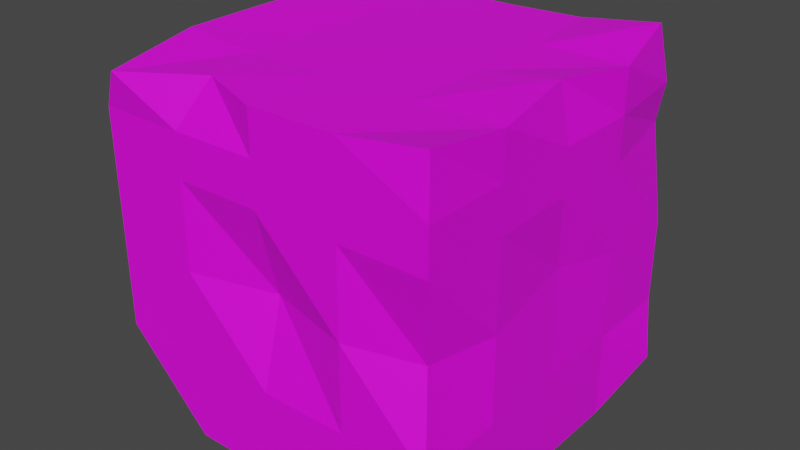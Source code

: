 # Source: brick.blend  (saved by Blender 2.93.21; exported with 4.5.12 LTS)
import bpy
from mathutils import Matrix  # noqa: F401  (used for matrix-valued properties, if any)

bpy.ops.wm.read_factory_settings(use_empty=True)
scene = bpy.context.scene
scene.name = 'Scene'

# ---- collections
col_collection = bpy.data.collections.new('Collection'); scene.collection.children.link(col_collection)

# ---- images (referenced by path relative to the original .blend; pixels are not part of the script)
import os
ASSET_DIR = os.environ.get("B2B_ASSET_DIR", "")  # directory of the original .blend (textures are referenced by path, not embedded)
HERE = os.path.dirname(os.path.abspath(__file__))  # packed textures are extracted next to this script under _unpacked/

def load_image(name, relpath, width, height, colorspace="sRGB"):
    """Load a texture the original file referenced (path relative to the .blend, or extracted next to this script)."""
    p = next((c for c in (os.path.join(HERE, relpath), os.path.join(ASSET_DIR, relpath)) if relpath and os.path.exists(c)), "")
    if p:
        img = bpy.data.images.load(p, check_existing=True)
        img.name = name
    else:  # same state as the original file: an image datablock whose file is absent (Cycles renders it pink)
        img = bpy.data.images.new(name, width, height)
        img.source = "FILE"
        img.filepath = "//" + (relpath or name)
    img.colorspace_settings.name = colorspace
    return img
img_material_001_base_color = load_image('Material.001 Base Color', '', 1024, 1024, 'sRGB')

# ---- materials (node trees are filled in below, after node groups)
mat_material_001 = bpy.data.materials.new('Material.001')
mat_material_001.use_transparent_shadow = False

# ---- material node trees
mat_material_001.use_nodes = True; mat_material_001.node_tree.nodes.clear()
_N = mat_material_001.node_tree.nodes; _L = mat_material_001.node_tree.links
n0 = _N.new('ShaderNodeBsdfPrincipled'); n0.name = 'Principled BSDF'; n0.location = (10, 300)
n0.distribution = 'GGX'
n0.subsurface_method = 'BURLEY'
n0.inputs[3].default_value = 1.45
n0.inputs[27].default_value = (0.0, 0.0, 0.0, 1.0)
n0.inputs[28].default_value = 1.0
n1 = _N.new('ShaderNodeOutputMaterial'); n1.name = 'Material Output'; n1.location = (300, 300)
n2 = _N.new('ShaderNodeTexImage'); n2.name = 'Image Texture'; n2.location = (-280, 280)
n2.image = img_material_001_base_color
_L.new(n0.outputs[0], n1.inputs[0])
_L.new(n2.outputs[0], n0.inputs[0])
n1.is_active_output = True

# ---- world
world_world = bpy.data.worlds.new('World'); scene.world = world_world
world_world.use_nodes = True; world_world.node_tree.nodes.clear()
_N = world_world.node_tree.nodes; _L = world_world.node_tree.links
n0 = _N.new('ShaderNodeOutputWorld'); n0.name = 'World Output'; n0.location = (300, 300)
n1 = _N.new('ShaderNodeBackground'); n1.name = 'Background'; n1.location = (10, 300)
n1.inputs[0].default_value = (0.05088, 0.05088, 0.05088, 1.0)
_L.new(n1.outputs[0], n0.inputs[0])
n0.is_active_output = True
world_world.color = (0.05088, 0.05088, 0.05088)
world_world.use_sun_shadow = False
world_world.sun_shadow_jitter_overblur = 0.0

# ---- meshes
me_cube_001 = bpy.data.meshes.new('Cube.001')
me_cube_001.from_pydata([(-0.6211, -0.7915, -1.0), (-0.8963, -1.034, 0.962), (-1.0, 1.0, -0.9307), (-0.9596, 0.8566, 1.06), (1.0, -1.0, -0.8562), (0.9682, -0.9618, 1.048), (1.07, 0.9191, -0.8149), (0.918, 0.9519, 1.087), (-1.0, -1.0, 0.0), (-1.0, 1.0, 0.0), (1.0, 1.0, 0.0), (0.9135, -0.8879, 0.0), (-0.05083, 1.0, -1.0), (0.0, 1.0, 1.0), (0.0, -1.0, -1.0), (0.0, -1.0, 1.0), (0.0, -0.8688, 0.0), (-0.07177, 0.9436, 0.06166), (-1.0, 1.0, -0.5), (1.0, 1.0, -0.5), (1.0, -1.0, -0.5), (-1.0, -1.0, -0.5), (0.0, 1.0, -0.5), (0.0, -1.0, -0.5), (-1.0, -1.0, 0.5), (-1.0, 1.0, 0.5), (0.9213, 0.996, 0.5501), (1.0, -1.0, 0.5), (0.0, -1.0, 0.5), (0.0, 1.0, 0.5), (0.4076, 1.024, 1.003), (0.5, -1.0, -1.0), (0.5, 1.0, 0.0), (0.4988, 0.9823, -0.8891), (0.5, -1.0, 1.0), (0.5, -1.0, 0.0), (0.5, -1.0, -0.5), (0.5, 1.0, -0.5), (0.5, -1.0, 0.5), (0.5, 1.0, 0.5), (-0.5, 0.908, -0.9267), (-0.3638, -0.874, 1.018), (-0.5, -1.0, 0.0), (-0.5, 1.0, 1.0), (-0.5, -1.0, -1.0), (-0.5, 1.0, 0.0), (-0.5, 1.0, -0.5), (-0.5, -1.0, -0.5), (-0.5, 1.0, 0.5), (-0.5, -1.0, 0.5), (-1.0, 0.0, -1.0), (-0.9585, -0.002264, 1.042), (1.0, 0.0, -1.0), (0.9234, 0.03238, 1.044), (0.9612, 0.04761, 0.09828), (-1.0, 0.0, 0.0), (0.0, 0.0, 1.0), (0.0, 0.0, -1.0), (-1.0, 0.0, -0.5), (1.0, 0.0, -0.5), (1.0, 0.0, 0.5), (-1.0, 0.0, 0.5), (0.5, 0.0, 1.0), (0.5, 0.0, -1.0), (-0.5, 0.0, -1.0), (-0.5, 0.0, 1.0), (-0.8586, -0.3368, -1.005), (1.0, -0.5, 1.0), (1.0, -0.5, 0.0), (0.0, -0.5, 1.0), (0.0, -0.5, -1.0), (1.0, -0.5, -0.5), (1.0, -0.5, 0.5), (0.5, -0.5, 1.0), (0.5, -0.5, -1.0), (-0.5, -0.5, -1.0), (-0.5, -0.5, 1.0), (-0.9632, -0.4758, 1.033), (1.0, -0.5, -0.6882), (-1.0, -0.5, 0.0), (-1.0, -0.5, -0.5), (-1.0, -0.5, 0.5), (-0.9703, 0.4408, 1.038), (1.0, 0.5, -1.0), (-0.9534, 0.4355, 0.09562), (-1.0, 0.5, -0.5), (-1.0, 0.5, 0.5), (-1.022, 0.4655, -0.8461), (1.0, 0.5, 1.0), (1.0, 0.5, 0.0), (0.0, 0.5, 1.0), (0.0, 0.5, -1.0), (1.0, 0.5, -0.5), (1.0, 0.5, 0.5), (0.5, 0.5, 1.0), (0.5, 0.5, -1.0), (-0.5, 0.5, -1.0), (-0.5, 0.5, 1.0), (-1.0, -1.0, 0.75), (-1.0, 1.0, 0.75), (0.9606, 0.998, 0.7751), (1.0, -1.0, 0.75), (0.0, -1.0, 0.75), (0.0, 1.0, 0.75), (0.5, -1.0, 0.75), (0.5, 1.0, 0.75), (-0.5, 1.0, 0.75), (-0.5, -1.0, 0.75), (1.0, 0.0, 0.75), (-1.0, 0.0, 0.75), (-1.0, -0.5, 0.75), (1.0, -0.5, 0.75), (1.0, 0.5, 0.75), (-1.0, 0.5, 0.75)], [], [(113, 82, 3, 99), (105, 30, 7, 100), (111, 67, 5, 101), (107, 41, 1, 98), (74, 78, 4, 31), (76, 77, 1, 41), (47, 42, 8, 21), (71, 68, 11, 20), (37, 32, 10, 19), (85, 84, 9, 18), (46, 45, 17, 22), (36, 35, 16, 23), (73, 69, 15, 34), (75, 70, 14, 44), (104, 34, 15, 102), (106, 43, 13, 103), (31, 36, 23, 14), (40, 46, 22, 12), (87, 85, 18, 2), (33, 37, 19, 6), (78, 71, 20, 4), (44, 47, 21, 0), (45, 48, 29, 17), (35, 38, 28, 16), (42, 49, 24, 8), (68, 72, 27, 11), (32, 39, 26, 10), (84, 86, 25, 9), (17, 29, 39, 32), (11, 27, 38, 35), (12, 22, 37, 33), (4, 20, 36, 31), (101, 5, 34, 104), (67, 73, 34, 5), (20, 11, 35, 36), (22, 17, 32, 37), (70, 74, 31, 14), (103, 13, 30, 105), (16, 28, 49, 42), (9, 25, 48, 45), (14, 23, 47, 44), (2, 18, 46, 40), (99, 3, 43, 106), (66, 75, 44, 0), (18, 9, 45, 46), (23, 16, 42, 47), (69, 76, 41, 15), (102, 15, 41, 107), (90, 97, 65, 56), (87, 96, 64, 50), (91, 95, 63, 57), (88, 94, 62, 53), (79, 81, 61, 55), (89, 93, 60, 54), (83, 92, 59, 52), (66, 80, 58, 50), (96, 91, 57, 64), (94, 90, 56, 62), (80, 79, 55, 58), (92, 89, 54, 59), (97, 82, 51, 65), (95, 83, 52, 63), (112, 88, 53, 108), (110, 77, 51, 109), (98, 1, 77, 110), (21, 8, 79, 80), (0, 21, 80, 66), (8, 24, 81, 79), (56, 65, 76, 69), (50, 64, 75, 66), (57, 63, 74, 70), (53, 62, 73, 67), (54, 60, 72, 68), (52, 59, 71, 78), (64, 57, 70, 75), (62, 56, 69, 73), (59, 54, 68, 71), (65, 51, 77, 76), (63, 52, 78, 74), (108, 53, 67, 111), (100, 7, 88, 112), (33, 6, 83, 95), (43, 3, 82, 97), (19, 10, 89, 92), (30, 13, 90, 94), (40, 12, 91, 96), (6, 19, 92, 83), (10, 26, 93, 89), (7, 30, 94, 88), (12, 33, 95, 91), (2, 40, 96, 87), (13, 43, 97, 90), (55, 61, 86, 84), (50, 58, 85, 87), (58, 55, 84, 85), (109, 51, 82, 113), (61, 109, 113, 86), (26, 100, 112, 93), (60, 108, 111, 72), (24, 98, 110, 81), (81, 110, 109, 61), (93, 112, 108, 60), (28, 102, 107, 49), (25, 99, 106, 48), (29, 103, 105, 39), (27, 101, 104, 38), (48, 106, 103, 29), (38, 104, 102, 28), (49, 107, 98, 24), (72, 111, 101, 27), (39, 105, 100, 26), (86, 113, 99, 25)])
_uv = me_cube_001.uv_layers.new(name='UVMap')
_uv.uv.foreach_set('vector', [0.5938, 0.1875, 0.625, 0.1875, 0.625, 0.25, 0.5938, 0.25, 0.5938, 0.4375, 0.625, 0.4375, 0.625, 0.5, 0.5938, 0.5, 0.5938, 0.6875, 0.625, 0.6875, 0.625, 0.75, 0.5938, 0.75, 0.5938, 0.9375, 0.625, 0.9375, 0.625, 1.0, 0.5938, 1.0, 0.3125, 0.6875, 0.375, 0.6875, 0.375, 0.75, 0.3125, 0.75, 0.8125, 0.6875, 0.875, 0.6875, 0.875, 0.75, 0.8125, 0.75, 0.4375, 0.9375, 0.5, 0.9375, 0.5, 1.0, 0.4375, 1.0, 0.4375, 0.6875, 0.5, 0.6875, 0.5, 0.75, 0.4375, 0.75, 0.4375, 0.4375, 0.5, 0.4375, 0.5, 0.5, 0.4375, 0.5, 0.4375, 0.1875, 0.5, 0.1875, 0.5, 0.25, 0.4375, 0.25, 0.4375, 0.3125, 0.5, 0.3125, 0.5, 0.375, 0.4375, 0.375, 0.4375, 0.8125, 0.5, 0.8125, 0.5, 0.875, 0.4375, 0.875, 0.6875, 0.6875, 0.75, 0.6875, 0.75, 0.75, 0.6875, 0.75, 0.1875, 0.6875, 0.25, 0.6875, 0.25, 0.75, 0.1875, 0.75, 0.5938, 0.8125, 0.625, 0.8125, 0.625, 0.875, 0.5938, 0.875, 0.5938, 0.3125, 0.625, 0.3125, 0.625, 0.375, 0.5938, 0.375, 0.375, 0.8125, 0.4375, 0.8125, 0.4375, 0.875, 0.375, 0.875, 0.375, 0.3125, 0.4375, 0.3125, 0.4375, 0.375, 0.375, 0.375, 0.375, 0.1875, 0.4375, 0.1875, 0.4375, 0.25, 0.375, 0.25, 0.375, 0.4375, 0.4375, 0.4375, 0.4375, 0.5, 0.375, 0.5, 0.375, 0.6875, 0.4375, 0.6875, 0.4375, 0.75, 0.375, 0.75, 0.375, 0.9375, 0.4375, 0.9375, 0.4375, 1.0, 0.375, 1.0, 0.5, 0.3125, 0.5625, 0.3125, 0.5625, 0.375, 0.5, 0.375, 0.5, 0.8125, 0.5625, 0.8125, 0.5625, 0.875, 0.5, 0.875, 0.5, 0.9375, 0.5625, 0.9375, 0.5625, 1.0, 0.5, 1.0, 0.5, 0.6875, 0.5625, 0.6875, 0.5625, 0.75, 0.5, 0.75, 0.5, 0.4375, 0.5625, 0.4375, 0.5625, 0.5, 0.5, 0.5, 0.5, 0.1875, 0.5625, 0.1875, 0.5625, 0.25, 0.5, 0.25, 0.5, 0.375, 0.5625, 0.375, 0.5625, 0.4375, 0.5, 0.4375, 0.5, 0.75, 0.5625, 0.75, 0.5625, 0.8125, 0.5, 0.8125, 0.375, 0.375, 0.4375, 0.375, 0.4375, 0.4375, 0.375, 0.4375, 0.375, 0.75, 0.4375, 0.75, 0.4375, 0.8125, 0.375, 0.8125, 0.5938, 0.75, 0.625, 0.75, 0.625, 0.8125, 0.5938, 0.8125, 0.625, 0.6875, 0.6875, 0.6875, 0.6875, 0.75, 0.625, 0.75, 0.4375, 0.75, 0.5, 0.75, 0.5, 0.8125, 0.4375, 0.8125, 0.4375, 0.375, 0.5, 0.375, 0.5, 0.4375, 0.4375, 0.4375, 0.25, 0.6875, 0.3125, 0.6875, 0.3125, 0.75, 0.25, 0.75, 0.5938, 0.375, 0.625, 0.375, 0.625, 0.4375, 0.5938, 0.4375, 0.5, 0.875, 0.5625, 0.875, 0.5625, 0.9375, 0.5, 0.9375, 0.5, 0.25, 0.5625, 0.25, 0.5625, 0.3125, 0.5, 0.3125, 0.375, 0.875, 0.4375, 0.875, 0.4375, 0.9375, 0.375, 0.9375, 0.375, 0.25, 0.4375, 0.25, 0.4375, 0.3125, 0.375, 0.3125, 0.5938, 0.25, 0.625, 0.25, 0.625, 0.3125, 0.5938, 0.3125, 0.125, 0.6875, 0.1875, 0.6875, 0.1875, 0.75, 0.125, 0.75, 0.4375, 0.25, 0.5, 0.25, 0.5, 0.3125, 0.4375, 0.3125, 0.4375, 0.875, 0.5, 0.875, 0.5, 0.9375, 0.4375, 0.9375, 0.75, 0.6875, 0.8125, 0.6875, 0.8125, 0.75, 0.75, 0.75, 0.5938, 0.875, 0.625, 0.875, 0.625, 0.9375, 0.5938, 0.9375, 0.75, 0.5625, 0.8125, 0.5625, 0.8125, 0.625, 0.75, 0.625, 0.125, 0.5625, 0.1875, 0.5625, 0.1875, 0.625, 0.125, 0.625, 0.25, 0.5625, 0.3125, 0.5625, 0.3125, 0.625, 0.25, 0.625, 0.625, 0.5625, 0.6875, 0.5625, 0.6875, 0.625, 0.625, 0.625, 0.5, 0.0625, 0.5625, 0.0625, 0.5625, 0.125, 0.5, 0.125, 0.5, 0.5625, 0.5625, 0.5625, 0.5625, 0.625, 0.5, 0.625, 0.375, 0.5625, 0.4375, 0.5625, 0.4375, 0.625, 0.375, 0.625, 0.375, 0.0625, 0.4375, 0.0625, 0.4375, 0.125, 0.375, 0.125, 0.1875, 0.5625, 0.25, 0.5625, 0.25, 0.625, 0.1875, 0.625, 0.6875, 0.5625, 0.75, 0.5625, 0.75, 0.625, 0.6875, 0.625, 0.4375, 0.0625, 0.5, 0.0625, 0.5, 0.125, 0.4375, 0.125, 0.4375, 0.5625, 0.5, 0.5625, 0.5, 0.625, 0.4375, 0.625, 0.8125, 0.5625, 0.875, 0.5625, 0.875, 0.625, 0.8125, 0.625, 0.3125, 0.5625, 0.375, 0.5625, 0.375, 0.625, 0.3125, 0.625, 0.5938, 0.5625, 0.625, 0.5625, 0.625, 0.625, 0.5938, 0.625, 0.5938, 0.0625, 0.625, 0.0625, 0.625, 0.125, 0.5938, 0.125, 0.5938, 0.0, 0.625, 0.0, 0.625, 0.0625, 0.5938, 0.0625, 0.4375, 0.0, 0.5, 0.0, 0.5, 0.0625, 0.4375, 0.0625, 0.375, 0.0, 0.4375, 0.0, 0.4375, 0.0625, 0.375, 0.0625, 0.5, 0.0, 0.5625, 0.0, 0.5625, 0.0625, 0.5, 0.0625, 0.75, 0.625, 0.8125, 0.625, 0.8125, 0.6875, 0.75, 0.6875, 0.125, 0.625, 0.1875, 0.625, 0.1875, 0.6875, 0.125, 0.6875, 0.25, 0.625, 0.3125, 0.625, 0.3125, 0.6875, 0.25, 0.6875, 0.625, 0.625, 0.6875, 0.625, 0.6875, 0.6875, 0.625, 0.6875, 0.5, 0.625, 0.5625, 0.625, 0.5625, 0.6875, 0.5, 0.6875, 0.375, 0.625, 0.4375, 0.625, 0.4375, 0.6875, 0.375, 0.6875, 0.1875, 0.625, 0.25, 0.625, 0.25, 0.6875, 0.1875, 0.6875, 0.6875, 0.625, 0.75, 0.625, 0.75, 0.6875, 0.6875, 0.6875, 0.4375, 0.625, 0.5, 0.625, 0.5, 0.6875, 0.4375, 0.6875, 0.8125, 0.625, 0.875, 0.625, 0.875, 0.6875, 0.8125, 0.6875, 0.3125, 0.625, 0.375, 0.625, 0.375, 0.6875, 0.3125, 0.6875, 0.5938, 0.625, 0.625, 0.625, 0.625, 0.6875, 0.5938, 0.6875, 0.5938, 0.5, 0.625, 0.5, 0.625, 0.5625, 0.5938, 0.5625, 0.3125, 0.5, 0.375, 0.5, 0.375, 0.5625, 0.3125, 0.5625, 0.8125, 0.5, 0.875, 0.5, 0.875, 0.5625, 0.8125, 0.5625, 0.4375, 0.5, 0.5, 0.5, 0.5, 0.5625, 0.4375, 0.5625, 0.6875, 0.5, 0.75, 0.5, 0.75, 0.5625, 0.6875, 0.5625, 0.1875, 0.5, 0.25, 0.5, 0.25, 0.5625, 0.1875, 0.5625, 0.375, 0.5, 0.4375, 0.5, 0.4375, 0.5625, 0.375, 0.5625, 0.5, 0.5, 0.5625, 0.5, 0.5625, 0.5625, 0.5, 0.5625, 0.625, 0.5, 0.6875, 0.5, 0.6875, 0.5625, 0.625, 0.5625, 0.25, 0.5, 0.3125, 0.5, 0.3125, 0.5625, 0.25, 0.5625, 0.125, 0.5, 0.1875, 0.5, 0.1875, 0.5625, 0.125, 0.5625, 0.75, 0.5, 0.8125, 0.5, 0.8125, 0.5625, 0.75, 0.5625, 0.5, 0.125, 0.5625, 0.125, 0.5625, 0.1875, 0.5, 0.1875, 0.375, 0.125, 0.4375, 0.125, 0.4375, 0.1875, 0.375, 0.1875, 0.4375, 0.125, 0.5, 0.125, 0.5, 0.1875, 0.4375, 0.1875, 0.5938, 0.125, 0.625, 0.125, 0.625, 0.1875, 0.5938, 0.1875, 0.5625, 0.125, 0.5938, 0.125, 0.5938, 0.1875, 0.5625, 0.1875, 0.5625, 0.5, 0.5938, 0.5, 0.5938, 0.5625, 0.5625, 0.5625, 0.5625, 0.625, 0.5938, 0.625, 0.5938, 0.6875, 0.5625, 0.6875, 0.5625, 0.0, 0.5938, 0.0, 0.5938, 0.0625, 0.5625, 0.0625, 0.5625, 0.0625, 0.5938, 0.0625, 0.5938, 0.125, 0.5625, 0.125, 0.5625, 0.5625, 0.5938, 0.5625, 0.5938, 0.625, 0.5625, 0.625, 0.5625, 0.875, 0.5938, 0.875, 0.5938, 0.9375, 0.5625, 0.9375, 0.5625, 0.25, 0.5938, 0.25, 0.5938, 0.3125, 0.5625, 0.3125, 0.5625, 0.375, 0.5938, 0.375, 0.5938, 0.4375, 0.5625, 0.4375, 0.5625, 0.75, 0.5938, 0.75, 0.5938, 0.8125, 0.5625, 0.8125, 0.5625, 0.3125, 0.5938, 0.3125, 0.5938, 0.375, 0.5625, 0.375, 0.5625, 0.8125, 0.5938, 0.8125, 0.5938, 0.875, 0.5625, 0.875, 0.5625, 0.9375, 0.5938, 0.9375, 0.5938, 1.0, 0.5625, 1.0, 0.5625, 0.6875, 0.5938, 0.6875, 0.5938, 0.75, 0.5625, 0.75, 0.5625, 0.4375, 0.5938, 0.4375, 0.5938, 0.5, 0.5625, 0.5, 0.5625, 0.1875, 0.5938, 0.1875, 0.5938, 0.25, 0.5625, 0.25])
me_cube_001.materials.append(mat_material_001)
me_cube_001.use_remesh_fix_poles = True
me_cube_001.use_remesh_preserve_attributes = False
me_cube_001.update()

# ---- objects
ob_cube = bpy.data.objects.new('Cube', me_cube_001)

# ---- transforms, parenting, visibility, modifiers, constraints
ob_cube.location = (0.0, 0.0, 0.0)

# ---- collection membership
col_collection.objects.link(ob_cube)

# ---- scene / render settings (as saved in the file)
scene.frame_start = 1; scene.frame_end = 250; scene.frame_set(1)
scene.render.engine = 'BLENDER_EEVEE_NEXT'
scene.cycles.use_denoising = False
scene.cycles.samples = 128
scene.cycles.sampling_pattern = 'TABULATED_SOBOL'
scene.cycles.use_adaptive_sampling = False
scene.cycles.use_light_tree = False
scene.view_settings.view_transform = 'Filmic'
bpy.context.view_layer.update()

# ---- added for rendering (the .blend has no active camera and no usable light): camera, sun
cam_auto = bpy.data.cameras.new('AutoCamera')
cam_auto.lens = 50.0
cam_auto.sensor_width = 36.0
cam_auto.clip_end = 1000.0
ob_auto_camera = bpy.data.objects.new('AutoCamera', cam_auto)
scene.collection.objects.link(ob_auto_camera)
ob_auto_camera.location = (3.35802, -4.00574, 2.70848)
ob_auto_camera.rotation_euler = (1.09748, -7.21219e-08, 0.694738)
scene.camera = ob_auto_camera
light_auto_sun = bpy.data.lights.new('AutoSun', 'SUN')
light_auto_sun.energy = 3.0
light_auto_sun.angle = 0.0523599
ob_auto_sun = bpy.data.objects.new('AutoSun', light_auto_sun)
scene.collection.objects.link(ob_auto_sun)
ob_auto_sun.rotation_euler = (0.872665, 0.174533, 0.523599)
bpy.context.view_layer.update()
